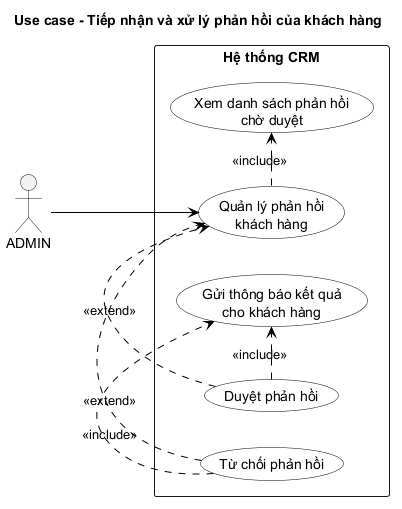

The diagram above was rendered by PlantUML. Its source (embedded in the PNG):
@startuml
title Use case - Tiếp nhận và xử lý phản hồi của khách hàng

left to right direction
skinparam monochrome true
skinparam packageStyle rectangle
skinparam shadowing false
skinparam usecase {
    BackgroundColor White
    BorderColor Black
    ArrowColor Black
}
actor "ADMIN" as Admin

rectangle "Hệ thống CRM" {
  usecase "Quản lý phản hồi\nkhách hàng" as ManageFeedback
  usecase "Xem danh sách phản hồi\nchờ duyệt" as ViewFeedback
  usecase "Duyệt phản hồi" as ApproveFeedback
  usecase "Từ chối phản hồi" as RejectFeedback
  usecase "Gửi thông báo kết quả\ncho khách hàng" as NotifyCustomer
}

Admin --> ManageFeedback
ManageFeedback .> ViewFeedback : <<include>>
ApproveFeedback .> ManageFeedback : <<extend>>
RejectFeedback .> ManageFeedback : <<extend>>
ApproveFeedback .> NotifyCustomer : <<include>>
RejectFeedback .> NotifyCustomer : <<include>>
@enduml